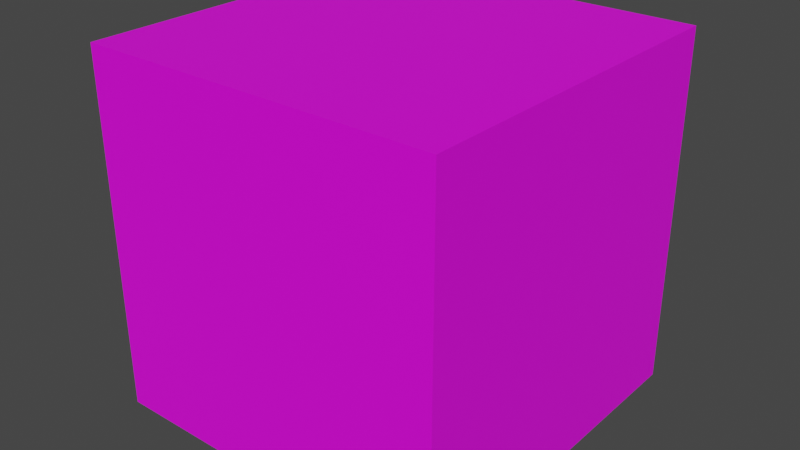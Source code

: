 # Source: box_1.blend  (saved by Blender 2.91.10; exported with 4.5.12 LTS)
import bpy
from mathutils import Matrix  # noqa: F401  (used for matrix-valued properties, if any)

bpy.ops.wm.read_factory_settings(use_empty=True)
scene = bpy.context.scene
scene.name = 'Scene'

# ---- collections
col_collection = bpy.data.collections.new('Collection'); scene.collection.children.link(col_collection)

# ---- images (referenced by path relative to the original .blend; pixels are not part of the script)
import os
ASSET_DIR = os.environ.get("B2B_ASSET_DIR", "")  # directory of the original .blend (textures are referenced by path, not embedded)
HERE = os.path.dirname(os.path.abspath(__file__))  # packed textures are extracted next to this script under _unpacked/

def load_image(name, relpath, width, height, colorspace="sRGB"):
    """Load a texture the original file referenced (path relative to the .blend, or extracted next to this script)."""
    p = next((c for c in (os.path.join(HERE, relpath), os.path.join(ASSET_DIR, relpath)) if relpath and os.path.exists(c)), "")
    if p:
        img = bpy.data.images.load(p, check_existing=True)
        img.name = name
    else:  # same state as the original file: an image datablock whose file is absent (Cycles renders it pink)
        img = bpy.data.images.new(name, width, height)
        img.source = "FILE"
        img.filepath = "//" + (relpath or name)
    img.colorspace_settings.name = colorspace
    return img
img_skrzynia_v1_png = load_image('skrzynia_v1.png', 'skrzynia_v1.png', 1024, 1024, 'sRGB')

# ---- materials (node trees are filled in below, after node groups)
mat_material_001 = bpy.data.materials.new('Material.001')
mat_material_001.use_transparent_shadow = False

# ---- material node trees
mat_material_001.use_nodes = True; mat_material_001.node_tree.nodes.clear()
_N = mat_material_001.node_tree.nodes; _L = mat_material_001.node_tree.links
n0 = _N.new('ShaderNodeBsdfPrincipled'); n0.name = 'Principled BSDF'; n0.location = (10, 300)
n0.distribution = 'GGX'
n0.subsurface_method = 'BURLEY'
n0.inputs[3].default_value = 1.45
n0.inputs[27].default_value = (0.0, 0.0, 0.0, 1.0)
n0.inputs[28].default_value = 1.0
n1 = _N.new('ShaderNodeOutputMaterial'); n1.name = 'Material Output'; n1.location = (300, 300)
n2 = _N.new('ShaderNodeTexImage'); n2.name = 'Image Texture'; n2.location = (-280, 280)
n2.image = img_skrzynia_v1_png
_L.new(n0.outputs[0], n1.inputs[0])
_L.new(n2.outputs[0], n0.inputs[0])
n1.is_active_output = True

# ---- world
world_world = bpy.data.worlds.new('World'); scene.world = world_world
world_world.use_nodes = True; world_world.node_tree.nodes.clear()
_N = world_world.node_tree.nodes; _L = world_world.node_tree.links
n0 = _N.new('ShaderNodeOutputWorld'); n0.name = 'World Output'; n0.location = (300, 300)
n1 = _N.new('ShaderNodeBackground'); n1.name = 'Background'; n1.location = (10, 300)
n1.inputs[0].default_value = (0.05088, 0.05088, 0.05088, 1.0)
_L.new(n1.outputs[0], n0.inputs[0])
n0.is_active_output = True
world_world.color = (0.05088, 0.05088, 0.05088)
world_world.use_sun_shadow = False
world_world.sun_shadow_jitter_overblur = 0.0

# ---- meshes
me_cube_001 = bpy.data.meshes.new('Cube.001')
me_cube_001.from_pydata([(-1.0, -1.0, -1.0), (-1.0, -1.0, 1.0), (-1.0, 1.0, -1.0), (-1.0, 1.0, 1.0), (1.0, -1.0, -1.0), (1.0, -1.0, 1.0), (1.0, 1.0, -1.0), (1.0, 1.0, 1.0)], [], [(0, 1, 3, 2), (2, 3, 7, 6), (6, 7, 5, 4), (4, 5, 1, 0), (2, 6, 4, 0), (7, 3, 1, 5)])
_uv = me_cube_001.uv_layers.new(name='UVMap')
_uv.uv.foreach_set('vector', [0.3692, 0.3695, 0.6516, 0.3695, 0.6517, 0.1167, 0.3692, 0.1167, 0.3692, 0.1167, 0.6517, 0.1167, 0.6517, 0.3695, 0.3692, 0.3695, 0.3692, 0.3695, 0.6517, 0.3695, 0.6517, 0.627, 0.3692, 0.627, 0.3692, 0.627, 0.6517, 0.627, 0.6517, 0.8798, 0.3692, 0.8798, 0.08675, 0.3695, 0.3692, 0.3695, 0.3692, 0.627, 0.08675, 0.627, 0.6517, 0.3695, 0.9342, 0.3695, 0.9342, 0.627, 0.6517, 0.627])
me_cube_001.materials.append(mat_material_001)
me_cube_001.use_remesh_fix_poles = True
me_cube_001.use_remesh_preserve_attributes = False
me_cube_001.use_mirror_vertex_groups = False
me_cube_001.update()

# ---- objects
ob_cube = bpy.data.objects.new('Cube', me_cube_001)

# ---- transforms, parenting, visibility, modifiers, constraints
ob_cube.location = (0.0, 0.0, 0.0)
ob_cube.lineart.crease_threshold = 0.0

# ---- collection membership
col_collection.objects.link(ob_cube)

# ---- scene / render settings (as saved in the file)
scene.frame_start = 1; scene.frame_end = 250; scene.frame_set(1)
scene.render.engine = 'BLENDER_EEVEE_NEXT'
scene.cycles.use_denoising = False
scene.cycles.samples = 128
scene.cycles.sampling_pattern = 'TABULATED_SOBOL'
scene.cycles.use_adaptive_sampling = False
scene.cycles.use_light_tree = False
scene.view_settings.view_transform = 'Filmic'
bpy.context.view_layer.update()

# ---- added for rendering (the .blend has no active camera and no usable light): camera, sun
cam_auto = bpy.data.cameras.new('AutoCamera')
cam_auto.lens = 50.0
cam_auto.sensor_width = 36.0
cam_auto.clip_end = 1000.0
ob_auto_camera = bpy.data.objects.new('AutoCamera', cam_auto)
scene.collection.objects.link(ob_auto_camera)
ob_auto_camera.location = (3.20507, -3.84609, 2.56406)
ob_auto_camera.rotation_euler = (1.09748, -7.21219e-08, 0.694738)
scene.camera = ob_auto_camera
light_auto_sun = bpy.data.lights.new('AutoSun', 'SUN')
light_auto_sun.energy = 3.0
light_auto_sun.angle = 0.0523599
ob_auto_sun = bpy.data.objects.new('AutoSun', light_auto_sun)
scene.collection.objects.link(ob_auto_sun)
ob_auto_sun.rotation_euler = (0.872665, 0.174533, 0.523599)
bpy.context.view_layer.update()
